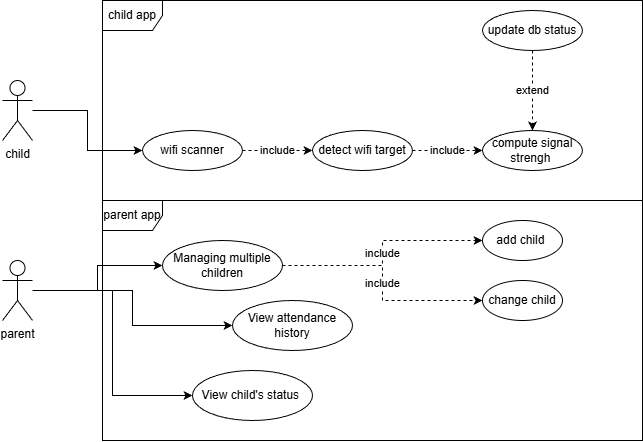

The diagram above was exported from draw.io. Its source (the exported page's mxGraphModel, read from the mxfile embedded in the PNG):
<mxGraphModel dx="983" dy="479" grid="1" gridSize="10" guides="1" tooltips="1" connect="1" arrows="1" fold="1" page="1" pageScale="1" pageWidth="850" pageHeight="1100" math="0" shadow="0">
  <root>
    <mxCell id="0" />
    <mxCell id="1" parent="0" />
    <mxCell id="C51_LNcZ2CjOmCeAsOb8-25" value="include" style="edgeStyle=orthogonalEdgeStyle;rounded=0;orthogonalLoop=1;jettySize=auto;html=1;dashed=1;" edge="1" parent="1" source="C51_LNcZ2CjOmCeAsOb8-1" target="C51_LNcZ2CjOmCeAsOb8-2">
      <mxGeometry relative="1" as="geometry" />
    </mxCell>
    <mxCell id="C51_LNcZ2CjOmCeAsOb8-1" value="wifi scanner" style="ellipse;whiteSpace=wrap;html=1;" vertex="1" parent="1">
      <mxGeometry x="310" y="190" width="100" height="40" as="geometry" />
    </mxCell>
    <mxCell id="C51_LNcZ2CjOmCeAsOb8-26" value="include" style="edgeStyle=orthogonalEdgeStyle;rounded=0;orthogonalLoop=1;jettySize=auto;html=1;dashed=1;" edge="1" parent="1" source="C51_LNcZ2CjOmCeAsOb8-2" target="C51_LNcZ2CjOmCeAsOb8-4">
      <mxGeometry relative="1" as="geometry" />
    </mxCell>
    <mxCell id="C51_LNcZ2CjOmCeAsOb8-2" value="detect wifi target" style="ellipse;whiteSpace=wrap;html=1;" vertex="1" parent="1">
      <mxGeometry x="480" y="190" width="100" height="40" as="geometry" />
    </mxCell>
    <mxCell id="C51_LNcZ2CjOmCeAsOb8-31" value="extend" style="edgeStyle=orthogonalEdgeStyle;rounded=0;orthogonalLoop=1;jettySize=auto;html=1;dashed=1;" edge="1" parent="1" source="C51_LNcZ2CjOmCeAsOb8-3" target="C51_LNcZ2CjOmCeAsOb8-4">
      <mxGeometry relative="1" as="geometry" />
    </mxCell>
    <mxCell id="C51_LNcZ2CjOmCeAsOb8-3" value="update db status" style="ellipse;whiteSpace=wrap;html=1;" vertex="1" parent="1">
      <mxGeometry x="650" y="70" width="100" height="40" as="geometry" />
    </mxCell>
    <mxCell id="C51_LNcZ2CjOmCeAsOb8-4" value="compute signal strengh&amp;nbsp;" style="ellipse;whiteSpace=wrap;html=1;" vertex="1" parent="1">
      <mxGeometry x="650" y="190" width="100" height="40" as="geometry" />
    </mxCell>
    <mxCell id="C51_LNcZ2CjOmCeAsOb8-5" value="child app" style="shape=umlFrame;whiteSpace=wrap;html=1;pointerEvents=0;" vertex="1" parent="1">
      <mxGeometry x="270" y="60" width="540" height="200" as="geometry" />
    </mxCell>
    <mxCell id="C51_LNcZ2CjOmCeAsOb8-6" value="parent app" style="shape=umlFrame;whiteSpace=wrap;html=1;pointerEvents=0;" vertex="1" parent="1">
      <mxGeometry x="270" y="260" width="540" height="240" as="geometry" />
    </mxCell>
    <mxCell id="C51_LNcZ2CjOmCeAsOb8-18" style="edgeStyle=orthogonalEdgeStyle;rounded=0;orthogonalLoop=1;jettySize=auto;html=1;entryX=0;entryY=0.5;entryDx=0;entryDy=0;" edge="1" parent="1" source="C51_LNcZ2CjOmCeAsOb8-7" target="C51_LNcZ2CjOmCeAsOb8-1">
      <mxGeometry relative="1" as="geometry" />
    </mxCell>
    <mxCell id="C51_LNcZ2CjOmCeAsOb8-7" value="child" style="shape=umlActor;verticalLabelPosition=bottom;verticalAlign=top;html=1;" vertex="1" parent="1">
      <mxGeometry x="170" y="140" width="30" height="60" as="geometry" />
    </mxCell>
    <mxCell id="C51_LNcZ2CjOmCeAsOb8-40" style="edgeStyle=orthogonalEdgeStyle;rounded=0;orthogonalLoop=1;jettySize=auto;html=1;entryX=0;entryY=0.5;entryDx=0;entryDy=0;" edge="1" parent="1" source="C51_LNcZ2CjOmCeAsOb8-9" target="C51_LNcZ2CjOmCeAsOb8-37">
      <mxGeometry relative="1" as="geometry" />
    </mxCell>
    <mxCell id="C51_LNcZ2CjOmCeAsOb8-41" style="edgeStyle=orthogonalEdgeStyle;rounded=0;orthogonalLoop=1;jettySize=auto;html=1;entryX=0;entryY=0.5;entryDx=0;entryDy=0;" edge="1" parent="1" source="C51_LNcZ2CjOmCeAsOb8-9" target="C51_LNcZ2CjOmCeAsOb8-38">
      <mxGeometry relative="1" as="geometry" />
    </mxCell>
    <mxCell id="C51_LNcZ2CjOmCeAsOb8-42" style="edgeStyle=orthogonalEdgeStyle;rounded=0;orthogonalLoop=1;jettySize=auto;html=1;entryX=0;entryY=0.5;entryDx=0;entryDy=0;" edge="1" parent="1" source="C51_LNcZ2CjOmCeAsOb8-9" target="C51_LNcZ2CjOmCeAsOb8-39">
      <mxGeometry relative="1" as="geometry" />
    </mxCell>
    <mxCell id="C51_LNcZ2CjOmCeAsOb8-9" value="parent" style="shape=umlActor;verticalLabelPosition=bottom;verticalAlign=top;html=1;" vertex="1" parent="1">
      <mxGeometry x="170" y="320" width="30" height="60" as="geometry" />
    </mxCell>
    <mxCell id="C51_LNcZ2CjOmCeAsOb8-47" value="include" style="edgeStyle=orthogonalEdgeStyle;rounded=0;orthogonalLoop=1;jettySize=auto;html=1;entryX=0;entryY=0.5;entryDx=0;entryDy=0;dashed=1;" edge="1" parent="1" source="C51_LNcZ2CjOmCeAsOb8-37" target="C51_LNcZ2CjOmCeAsOb8-45">
      <mxGeometry relative="1" as="geometry" />
    </mxCell>
    <mxCell id="C51_LNcZ2CjOmCeAsOb8-48" value="include" style="edgeStyle=orthogonalEdgeStyle;rounded=0;orthogonalLoop=1;jettySize=auto;html=1;entryX=0;entryY=0.5;entryDx=0;entryDy=0;dashed=1;" edge="1" parent="1" source="C51_LNcZ2CjOmCeAsOb8-37" target="C51_LNcZ2CjOmCeAsOb8-46">
      <mxGeometry relative="1" as="geometry" />
    </mxCell>
    <mxCell id="C51_LNcZ2CjOmCeAsOb8-37" value="Managing multiple children" style="ellipse;whiteSpace=wrap;html=1;" vertex="1" parent="1">
      <mxGeometry x="330" y="300" width="120" height="50" as="geometry" />
    </mxCell>
    <mxCell id="C51_LNcZ2CjOmCeAsOb8-38" value="View attendance history" style="ellipse;whiteSpace=wrap;html=1;" vertex="1" parent="1">
      <mxGeometry x="400" y="360" width="120" height="50" as="geometry" />
    </mxCell>
    <mxCell id="C51_LNcZ2CjOmCeAsOb8-39" value="View child's status&amp;nbsp;" style="ellipse;whiteSpace=wrap;html=1;" vertex="1" parent="1">
      <mxGeometry x="360" y="430" width="120" height="50" as="geometry" />
    </mxCell>
    <mxCell id="C51_LNcZ2CjOmCeAsOb8-45" value="add child&amp;nbsp;" style="ellipse;whiteSpace=wrap;html=1;" vertex="1" parent="1">
      <mxGeometry x="650" y="280" width="80" height="40" as="geometry" />
    </mxCell>
    <mxCell id="C51_LNcZ2CjOmCeAsOb8-46" value="change child" style="ellipse;whiteSpace=wrap;html=1;" vertex="1" parent="1">
      <mxGeometry x="650" y="340" width="80" height="40" as="geometry" />
    </mxCell>
  </root>
</mxGraphModel>